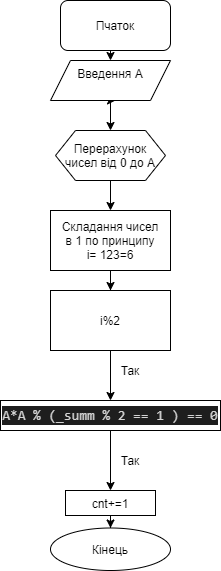

The diagram above was exported from draw.io. Its source (the exported page's mxGraphModel, read from the mxfile embedded in the PNG):
<mxGraphModel dx="496" dy="243" grid="1" gridSize="10" guides="1" tooltips="1" connect="1" arrows="1" fold="1" page="1" pageScale="1" pageWidth="827" pageHeight="1169" math="0" shadow="0">
  <root>
    <mxCell id="0" />
    <mxCell id="1" parent="0" />
    <mxCell id="hqv7_eHmAxjlOJ1HKxrB-4" style="edgeStyle=orthogonalEdgeStyle;rounded=0;orthogonalLoop=1;jettySize=auto;html=1;exitX=0.5;exitY=1;exitDx=0;exitDy=0;entryX=0.5;entryY=0;entryDx=0;entryDy=0;" edge="1" parent="1" source="hqv7_eHmAxjlOJ1HKxrB-6">
      <mxGeometry relative="1" as="geometry">
        <mxPoint x="395" y="120" as="targetPoint" />
      </mxGeometry>
    </mxCell>
    <mxCell id="hqv7_eHmAxjlOJ1HKxrB-1" value="&lt;font style=&quot;vertical-align: inherit&quot;&gt;&lt;font style=&quot;vertical-align: inherit&quot;&gt;Пчаток&lt;/font&gt;&lt;/font&gt;" style="rounded=1;whiteSpace=wrap;html=1;" vertex="1" parent="1">
      <mxGeometry x="340" y="20" width="110" height="50" as="geometry" />
    </mxCell>
    <mxCell id="hqv7_eHmAxjlOJ1HKxrB-8" value="" style="edgeStyle=orthogonalEdgeStyle;rounded=0;orthogonalLoop=1;jettySize=auto;html=1;" edge="1" parent="1" target="hqv7_eHmAxjlOJ1HKxrB-7">
      <mxGeometry relative="1" as="geometry">
        <mxPoint x="390" y="200" as="sourcePoint" />
      </mxGeometry>
    </mxCell>
    <mxCell id="hqv7_eHmAxjlOJ1HKxrB-10" style="edgeStyle=orthogonalEdgeStyle;rounded=0;orthogonalLoop=1;jettySize=auto;html=1;exitX=0.5;exitY=1;exitDx=0;exitDy=0;" edge="1" parent="1" source="hqv7_eHmAxjlOJ1HKxrB-7" target="hqv7_eHmAxjlOJ1HKxrB-11">
      <mxGeometry relative="1" as="geometry">
        <mxPoint x="390" y="320" as="targetPoint" />
      </mxGeometry>
    </mxCell>
    <mxCell id="hqv7_eHmAxjlOJ1HKxrB-7" value="Складання чисел&lt;br&gt;в 1 по принципу&lt;br&gt;i= 123=6" style="whiteSpace=wrap;html=1;" vertex="1" parent="1">
      <mxGeometry x="330" y="230" width="120" height="60" as="geometry" />
    </mxCell>
    <mxCell id="hqv7_eHmAxjlOJ1HKxrB-14" value="" style="edgeStyle=orthogonalEdgeStyle;rounded=0;orthogonalLoop=1;jettySize=auto;html=1;" edge="1" parent="1" source="hqv7_eHmAxjlOJ1HKxrB-11" target="hqv7_eHmAxjlOJ1HKxrB-13">
      <mxGeometry relative="1" as="geometry" />
    </mxCell>
    <mxCell id="hqv7_eHmAxjlOJ1HKxrB-11" value="i%2" style="rounded=0;whiteSpace=wrap;html=1;" vertex="1" parent="1">
      <mxGeometry x="330" y="310" width="120" height="60" as="geometry" />
    </mxCell>
    <mxCell id="hqv7_eHmAxjlOJ1HKxrB-17" value="" style="edgeStyle=orthogonalEdgeStyle;rounded=0;orthogonalLoop=1;jettySize=auto;html=1;" edge="1" parent="1" source="hqv7_eHmAxjlOJ1HKxrB-13" target="hqv7_eHmAxjlOJ1HKxrB-16">
      <mxGeometry relative="1" as="geometry" />
    </mxCell>
    <mxCell id="hqv7_eHmAxjlOJ1HKxrB-13" value="&lt;div style=&quot;color: rgb(212 , 212 , 212) ; background-color: rgb(30 , 30 , 30) ; font-family: &amp;#34;consolas&amp;#34; , &amp;#34;courier new&amp;#34; , monospace ; font-size: 14px ; line-height: 19px&quot;&gt;A*A % (_summ % 2 == 1 ) == 0&lt;/div&gt;" style="rounded=0;whiteSpace=wrap;html=1;" vertex="1" parent="1">
      <mxGeometry x="280" y="420" width="220" height="30" as="geometry" />
    </mxCell>
    <mxCell id="hqv7_eHmAxjlOJ1HKxrB-15" value="Так" style="text;html=1;strokeColor=none;fillColor=none;align=center;verticalAlign=middle;whiteSpace=wrap;rounded=0;" vertex="1" parent="1">
      <mxGeometry x="390" y="380" width="40" height="20" as="geometry" />
    </mxCell>
    <mxCell id="hqv7_eHmAxjlOJ1HKxrB-19" value="" style="edgeStyle=orthogonalEdgeStyle;rounded=0;orthogonalLoop=1;jettySize=auto;html=1;" edge="1" parent="1" source="hqv7_eHmAxjlOJ1HKxrB-16" target="hqv7_eHmAxjlOJ1HKxrB-18">
      <mxGeometry relative="1" as="geometry" />
    </mxCell>
    <mxCell id="hqv7_eHmAxjlOJ1HKxrB-16" value="сnt+=1" style="whiteSpace=wrap;html=1;rounded=0;" vertex="1" parent="1">
      <mxGeometry x="345" y="510" width="90" height="25" as="geometry" />
    </mxCell>
    <mxCell id="hqv7_eHmAxjlOJ1HKxrB-18" value="Кінець" style="ellipse;whiteSpace=wrap;html=1;rounded=0;" vertex="1" parent="1">
      <mxGeometry x="330" y="547.5" width="120" height="42.5" as="geometry" />
    </mxCell>
    <mxCell id="hqv7_eHmAxjlOJ1HKxrB-20" value="Так" style="text;html=1;strokeColor=none;fillColor=none;align=center;verticalAlign=middle;whiteSpace=wrap;rounded=0;" vertex="1" parent="1">
      <mxGeometry x="390" y="470" width="40" height="20" as="geometry" />
    </mxCell>
    <mxCell id="hqv7_eHmAxjlOJ1HKxrB-26" style="edgeStyle=orthogonalEdgeStyle;rounded=0;orthogonalLoop=1;jettySize=auto;html=1;entryX=0.5;entryY=0;entryDx=0;entryDy=0;" edge="1" parent="1" source="hqv7_eHmAxjlOJ1HKxrB-6" target="hqv7_eHmAxjlOJ1HKxrB-24">
      <mxGeometry relative="1" as="geometry" />
    </mxCell>
    <mxCell id="hqv7_eHmAxjlOJ1HKxrB-6" value="&lt;font style=&quot;vertical-align: inherit&quot;&gt;&lt;font style=&quot;vertical-align: inherit&quot;&gt;Введення А&lt;br&gt;&lt;br&gt;&lt;/font&gt;&lt;/font&gt;" style="shape=parallelogram;perimeter=parallelogramPerimeter;whiteSpace=wrap;html=1;fixedSize=1;" vertex="1" parent="1">
      <mxGeometry x="330" y="80" width="120" height="40" as="geometry" />
    </mxCell>
    <mxCell id="hqv7_eHmAxjlOJ1HKxrB-21" style="edgeStyle=orthogonalEdgeStyle;rounded=0;orthogonalLoop=1;jettySize=auto;html=1;exitX=0.5;exitY=1;exitDx=0;exitDy=0;entryX=0.5;entryY=0;entryDx=0;entryDy=0;" edge="1" parent="1" source="hqv7_eHmAxjlOJ1HKxrB-1" target="hqv7_eHmAxjlOJ1HKxrB-6">
      <mxGeometry relative="1" as="geometry">
        <mxPoint x="395" y="70" as="sourcePoint" />
        <mxPoint x="395" y="120" as="targetPoint" />
      </mxGeometry>
    </mxCell>
    <mxCell id="hqv7_eHmAxjlOJ1HKxrB-24" value="Перерахунок чисел від 0 до А" style="shape=hexagon;perimeter=hexagonPerimeter2;whiteSpace=wrap;html=1;fixedSize=1;" vertex="1" parent="1">
      <mxGeometry x="335" y="150" width="110" height="50" as="geometry" />
    </mxCell>
  </root>
</mxGraphModel>